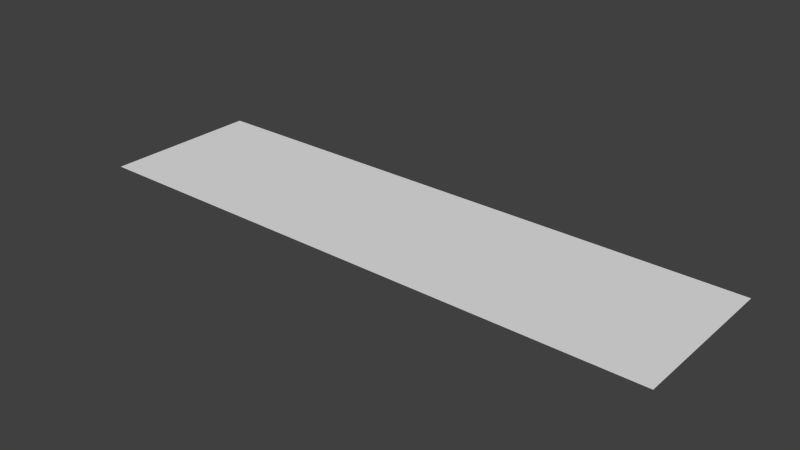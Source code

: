 # Source: resouce_background.blend  (saved by Blender 2.61.0; exported with 4.5.12 LTS)
import bpy
from mathutils import Matrix  # noqa: F401  (used for matrix-valued properties, if any)

bpy.ops.wm.read_factory_settings(use_empty=True)
scene = bpy.context.scene
scene.name = 'Scene'

# ---- collections
col_collection_1 = bpy.data.collections.new('Collection 1'); scene.collection.children.link(col_collection_1)

# ---- world
world_world = bpy.data.worlds.new('World'); scene.world = world_world
world_world.color = (0.05088, 0.05088, 0.05088)
world_world.use_sun_shadow = False
world_world.sun_shadow_jitter_overblur = 0.0
world_world.cycles.sampling_method = 'MANUAL'
world_world.cycles.sample_map_resolution = 256

# ---- meshes
me_plane = bpy.data.meshes.new('Plane')
me_plane.from_pydata([(5.696, 1.781, 0.0), (5.696, -1.325, 0.0), (-5.75, -1.325, 0.0), (-5.75, 1.781, 0.0), (4.829, -1.325, 0.0), (4.829, 1.781, 0.0), (-4.75, -1.325, 0.0), (-4.75, 1.781, 0.0), (5.696, -0.4555, 0.0), (-5.75, -0.4555, 0.0), (4.829, -0.4555, 0.0), (-4.75, -0.4555, 0.0)], [], [(8, 0, 5, 10), (10, 4, 1, 8), (7, 11, 10, 5), (11, 6, 4, 10), (3, 9, 11, 7), (9, 2, 6, 11)])
_uv = me_plane.uv_layers.new(name='UVMap')
_uv.uv.foreach_set('vector', [0.302, 0.1839, 0.9378, 0.1839, 0.9378, 0.4289, 0.302, 0.4289, 0.302, 0.4289, 0.07896, 0.4289, 0.07896, 0.1839, 0.302, 0.1839, 0.9378, 0.4379, 0.302, 0.4379, 0.302, 0.4289, 0.9378, 0.4289, 0.302, 0.4379, 0.07896, 0.4379, 0.07896, 0.4289, 0.302, 0.4289, 0.9378, 0.6932, 0.302, 0.6932, 0.302, 0.4379, 0.9378, 0.4379, 0.302, 0.6932, 0.07896, 0.6932, 0.07896, 0.4379, 0.302, 0.4379])
me_plane.use_remesh_preserve_volume = False
me_plane.use_remesh_preserve_attributes = False
me_plane.use_mirror_vertex_groups = False
me_plane.update()

# ---- objects
ob_plane = bpy.data.objects.new('Plane', me_plane)

# ---- transforms, parenting, visibility, modifiers, constraints
ob_plane.location = (0.0, 0.0, 0.0)
ob_plane.lineart.crease_threshold = 0.0

# ---- collection membership
col_collection_1.objects.link(ob_plane)

# ---- scene / render settings (as saved in the file)
scene.frame_start = 1; scene.frame_end = 250; scene.frame_set(1)
scene.render.engine = 'BLENDER_EEVEE_NEXT'
scene.render.image_settings.color_mode = 'RGB'
scene.render.image_settings.compression = 90
scene.render.resolution_percentage = 50
scene.render.dither_intensity = 0.0
scene.render.bake_margin = 2
scene.render.bake_bias = 0.0
scene.cycles.use_denoising = False
scene.cycles.samples = 10
scene.cycles.sampling_pattern = 'TABULATED_SOBOL'
scene.cycles.light_sampling_threshold = 0.0
scene.cycles.use_adaptive_sampling = False
scene.cycles.use_light_tree = False
scene.cycles.blur_glossy = 0.0
scene.cycles.volume_bounces = 1
scene.cycles.pixel_filter_type = 'GAUSSIAN'
scene.cycles.sample_clamp_indirect = 0.0
scene.view_settings.view_transform = 'Standard'
bpy.context.view_layer.update()

# ---- added for rendering (the .blend has no active camera and no usable light): camera, sun
cam_auto = bpy.data.cameras.new('AutoCamera')
cam_auto.lens = 50.0
cam_auto.sensor_width = 36.0
cam_auto.clip_end = 1000.0
ob_auto_camera = bpy.data.objects.new('AutoCamera', cam_auto)
scene.collection.objects.link(ob_auto_camera)
ob_auto_camera.location = (10.9457, -12.9398, 8.77837)
ob_auto_camera.rotation_euler = (1.09748, -7.21219e-08, 0.694738)
scene.camera = ob_auto_camera
light_auto_sun = bpy.data.lights.new('AutoSun', 'SUN')
light_auto_sun.energy = 3.0
light_auto_sun.angle = 0.0523599
ob_auto_sun = bpy.data.objects.new('AutoSun', light_auto_sun)
scene.collection.objects.link(ob_auto_sun)
ob_auto_sun.rotation_euler = (0.872665, 0.174533, 0.523599)
bpy.context.view_layer.update()
